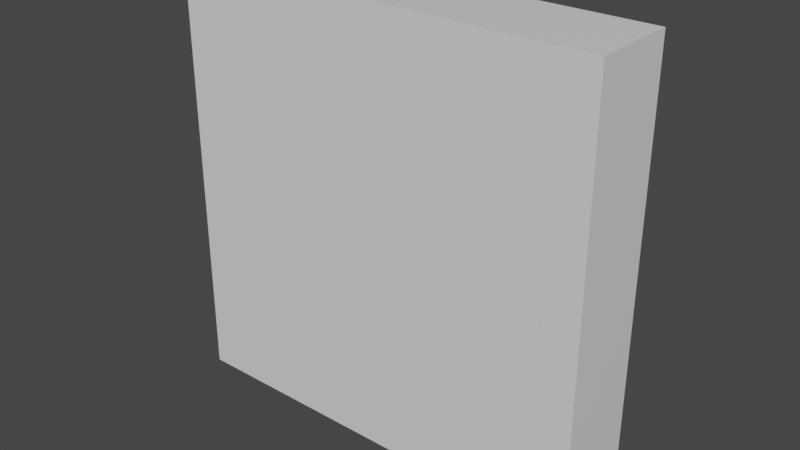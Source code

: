 # Source: cell.blend  (saved by Blender 2.82.7; exported with 4.5.12 LTS)
import bpy
from mathutils import Matrix  # noqa: F401  (used for matrix-valued properties, if any)

bpy.ops.wm.read_factory_settings(use_empty=True)
scene = bpy.context.scene
scene.name = 'Scene'

# ---- collections
col_collection = bpy.data.collections.new('Collection'); scene.collection.children.link(col_collection)

# ---- materials (node trees are filled in below, after node groups)
mat_material = bpy.data.materials.new('Material')
mat_material.alpha_threshold = 0.0
mat_material.use_transparent_shadow = False
mat_material.line_color = (0.0, 0.0, 0.0, 1.0)

# ---- material node trees
mat_material.use_nodes = True; mat_material.node_tree.nodes.clear()
_N = mat_material.node_tree.nodes; _L = mat_material.node_tree.links
n0 = _N.new('ShaderNodeOutputMaterial'); n0.name = 'Material Output'; n0.location = (300, 300)
n1 = _N.new('ShaderNodeBsdfPrincipled'); n1.name = 'Principled BSDF'; n1.location = (10, 300)
n1.distribution = 'GGX'
n1.subsurface_method = 'BURLEY'
n1.inputs[2].default_value = 0.4
n1.inputs[3].default_value = 1.45
n1.inputs[27].default_value = (0.0, 0.0, 0.0, 1.0)
n1.inputs[28].default_value = 1.0
_L.new(n1.outputs[0], n0.inputs[0])
n0.is_active_output = True

# ---- world
world_world = bpy.data.worlds.new('World'); scene.world = world_world
world_world.use_nodes = True; world_world.node_tree.nodes.clear()
_N = world_world.node_tree.nodes; _L = world_world.node_tree.links
n0 = _N.new('ShaderNodeOutputWorld'); n0.name = 'World Output'; n0.location = (300, 300)
n1 = _N.new('ShaderNodeBackground'); n1.name = 'Background'; n1.location = (10, 300)
n1.inputs[0].default_value = (0.05088, 0.05088, 0.05088, 1.0)
_L.new(n1.outputs[0], n0.inputs[0])
n0.is_active_output = True
world_world.color = (0.05088, 0.05088, 0.05088)
world_world.use_sun_shadow = False
world_world.sun_shadow_jitter_overblur = 0.0

# ---- meshes
me_cube = bpy.data.meshes.new('Cube')
me_cube.from_pydata([(0.5, 0.1, 0.5), (0.5, 0.1, -0.5), (0.5, -0.1, 0.5), (0.5, -0.1, -0.5), (-0.5, 0.1, 0.5), (-0.5, 0.1, -0.5), (-0.5, -0.1, 0.5), (-0.5, -0.1, -0.5)], [], [(0, 4, 6, 2), (3, 2, 6, 7), (7, 6, 4, 5), (5, 1, 3, 7), (1, 0, 2, 3), (5, 4, 0, 1)])
_uv = me_cube.uv_layers.new(name='UVMap')
_uv.uv.foreach_set('vector', [0.625, 0.5, 0.875, 0.5, 0.875, 0.75, 0.625, 0.75, 0.375, 0.75, 0.625, 0.75, 0.625, 1.0, 0.375, 1.0, 0.375, 0.0, 0.625, 0.0, 0.625, 0.25, 0.375, 0.25, 0.125, 0.5, 0.375, 0.5, 0.375, 0.75, 0.125, 0.75, 0.375, 0.5, 0.625, 0.5, 0.625, 0.75, 0.375, 0.75, 0.375, 0.25, 0.625, 0.25, 0.625, 0.5, 0.375, 0.5])
me_cube.materials.append(mat_material)
me_cube.use_remesh_preserve_volume = False
me_cube.use_remesh_preserve_attributes = False
me_cube.use_mirror_vertex_groups = False
me_cube.update()

# ---- objects
ob_mesh_cell = bpy.data.objects.new('mesh_cell', me_cube)

# ---- transforms, parenting, visibility, modifiers, constraints
ob_mesh_cell.location = (0.0, 0.0, 0.0)
ob_mesh_cell.lock_rotations_4d = False
ob_mesh_cell.empty_display_type = 'ARROWS'
ob_mesh_cell.lineart.crease_threshold = 0.0

# ---- collection membership
col_collection.objects.link(ob_mesh_cell)

# ---- scene / render settings (as saved in the file)
scene.frame_start = 1; scene.frame_end = 250; scene.frame_set(1)
scene.render.engine = 'BLENDER_EEVEE_NEXT'
scene.cycles.use_denoising = False
scene.cycles.samples = 128
scene.cycles.sampling_pattern = 'TABULATED_SOBOL'
scene.cycles.use_adaptive_sampling = False
scene.cycles.use_light_tree = False
scene.view_settings.view_transform = 'Filmic'
bpy.context.view_layer.update()

# ---- added for rendering (the .blend has no active camera and no usable light): camera, sun
cam_auto = bpy.data.cameras.new('AutoCamera')
cam_auto.lens = 50.0
cam_auto.sensor_width = 36.0
cam_auto.clip_end = 1000.0
ob_auto_camera = bpy.data.objects.new('AutoCamera', cam_auto)
scene.collection.objects.link(ob_auto_camera)
ob_auto_camera.location = (1.32149, -1.58578, 1.05719)
ob_auto_camera.rotation_euler = (1.09748, -7.21219e-08, 0.694738)
scene.camera = ob_auto_camera
light_auto_sun = bpy.data.lights.new('AutoSun', 'SUN')
light_auto_sun.energy = 3.0
light_auto_sun.angle = 0.0523599
ob_auto_sun = bpy.data.objects.new('AutoSun', light_auto_sun)
scene.collection.objects.link(ob_auto_sun)
ob_auto_sun.rotation_euler = (0.872665, 0.174533, 0.523599)
bpy.context.view_layer.update()
